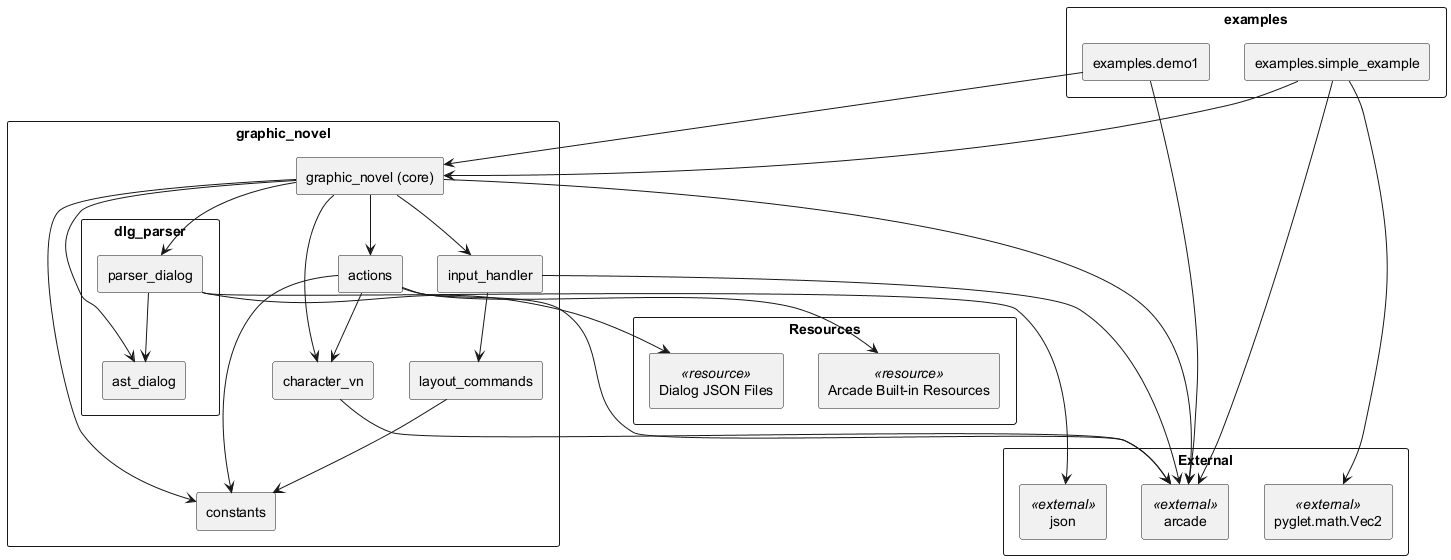

The diagram above was rendered by PlantUML. Its source (embedded in the PNG):
@startuml

skinparam componentStyle rectangle
skinparam packageStyle rectangle

package "examples" {
  [examples.simple_example] as ex_simple
  [examples.demo1] as ex_demo
}

package "graphic_novel" {
  [graphic_novel (core)] as core
  [actions] as actions
  [character_vn] as character_vn
  [constants] as constants
  [input_handler] as input_handler
  [layout_commands] as layout_commands

  package "dlg_parser" {
    [ast_dialog] as ast
    [parser_dialog] as parser
  }
}

package "External" {
  [arcade] <<external>> as arcade
  [pyglet.math.Vec2] <<external>> as pyglet_vec2
  [json] <<external>> as jsonlib
}

package "Resources" {
  [Dialog JSON Files] <<resource>> as dlg_json
  [Arcade Built-in Resources] <<resource>> as arcade_res
}

' Entry points -> Core and external libs
ex_simple --> core
ex_demo   --> core
ex_simple --> arcade
ex_demo   --> arcade
ex_simple --> pyglet_vec2

' Core -> Subsystems and external libs
core --> input_handler
core --> actions
core --> character_vn
core --> constants
core --> parser
core --> ast
core --> arcade

' Input handling
input_handler --> layout_commands
input_handler --> arcade
layout_commands --> constants

' Parsing
parser --> ast
parser --> jsonlib
parser --> dlg_json

' Actions and Character handling
actions --> constants
actions --> character_vn
actions --> arcade
actions --> arcade_res

' Character sprites rely on Arcade Sprite API
character_vn --> arcade

@enduml